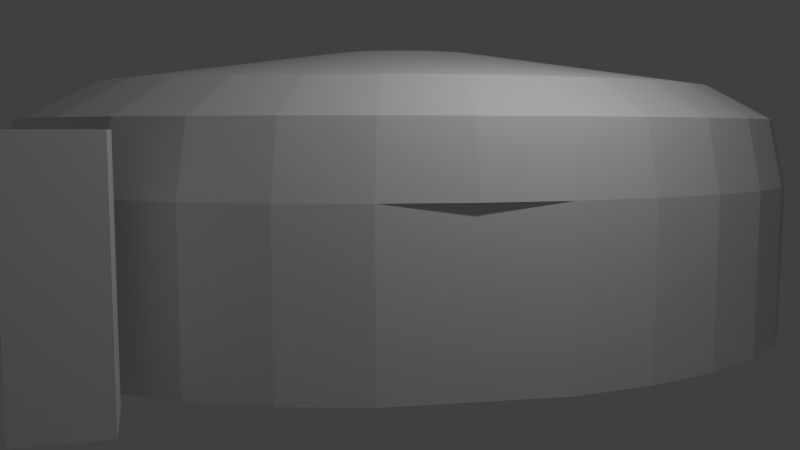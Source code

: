 # Source: Closed_Tend.blend  (saved by Blender 2.75.0; exported with 4.5.12 LTS)
import bpy
from mathutils import Matrix  # noqa: F401  (used for matrix-valued properties, if any)

bpy.ops.wm.read_factory_settings(use_empty=True)
scene = bpy.context.scene
scene.name = 'Scene'

# ---- collections
col_collection_1 = bpy.data.collections.new('Collection 1'); scene.collection.children.link(col_collection_1)

# ---- materials (node trees are filled in below, after node groups)
mat_material = bpy.data.materials.new('Material')
mat_material.alpha_threshold = 0.0
mat_material.roughness = 0.5

# ---- material node trees
mat_material.use_nodes = True; mat_material.node_tree.nodes.clear()
_N = mat_material.node_tree.nodes; _L = mat_material.node_tree.links
n0 = _N.new('ShaderNodeOutputMaterial'); n0.name = 'Material Output'; n0.location = (300, 300)
n1 = _N.new('ShaderNodeBsdfDiffuse'); n1.name = 'Diffuse BSDF'; n1.location = (10, 300)
_L.new(n1.outputs[0], n0.inputs[0])
n0.is_active_output = True

# ---- world
world_world = bpy.data.worlds.new('World'); scene.world = world_world
world_world.color = (0.05088, 0.05088, 0.05088)
world_world.use_sun_shadow = False
world_world.sun_shadow_jitter_overblur = 0.0
world_world.cycles.sampling_method = 'MANUAL'
world_world.cycles.sample_map_resolution = 256

# ---- cameras
cam_camera = bpy.data.cameras.new('Camera')
cam_camera.clip_end = 100.0
cam_camera.lens = 35.0
cam_camera.sensor_width = 32.0
cam_camera.sensor_height = 18.0
cam_camera.ortho_scale = 7.314
cam_camera.dof.focus_distance = 0.0

# ---- lights
light_point = bpy.data.lights.new('Point', 'POINT')
light_point.transmission_factor = 0.0
light_point.energy = 100.0
light_point.shadow_buffer_clip_start = 0.5
light_point.shadow_soft_size = 0.1
light_point.shadow_maximum_resolution = 0.006
light_point.use_absolute_resolution = True
light_point.cycles.use_multiple_importance_sampling = False

# ---- meshes
me_circle_001 = bpy.data.meshes.new('Circle.001')
me_circle_001.from_pydata([(0.9529, 2.779, 0.0), (0.4838, 2.949, 0.0), (-0.004011, 3.006, 0.0), (-0.4917, 2.948, 0.0), (-0.9605, 2.776, 0.0), (-1.392, 2.499, 0.0), (-1.771, 2.125, 0.0), (-2.081, 1.67, 0.0), (-2.312, 1.151, 0.0), (-2.454, 0.588, 0.0), (0.9393, 2.739, 0.0234), (-2.453, -0.5826, 0.0), (-2.31, -1.145, 0.0), (-2.078, -1.664, 0.0), (-1.767, -2.118, 0.0), (-1.388, -2.49, 0.0), (-0.9553, -2.767, 0.0), (-0.4862, -2.937, 0.0), (0.001618, -2.994, 0.0), (0.4893, -2.936, 0.0), (0.9581, -2.764, 0.0), (1.39, -2.487, 0.0), (1.769, -2.113, 0.0), (2.079, -1.658, 0.0), (2.31, -1.139, 0.0), (2.451, -0.576, 0.0), (2.499, 0.009376, 0.0), (2.45, 0.5946, 0.0), (2.307, 1.157, 0.0), (2.076, 1.676, 0.0), (1.765, 2.13, 0.0), (1.385, 2.502, 0.0), (0.9172, 2.675, 1.908), (0.4656, 2.839, 1.908), (-0.003902, 2.894, 1.908), (-0.4733, 2.837, 1.908), (-0.9246, 2.673, 1.908), (-1.34, 2.405, 1.908), (-1.705, 2.046, 1.908), (-2.003, 1.608, 1.908), (-2.225, 1.108, 1.908), (-2.362, 0.5662, 1.908), (-2.408, 0.002746, 1.908), (-2.361, -0.5605, 1.908), (-2.223, -1.102, 1.908), (-2.0, -1.601, 1.908), (-1.701, -2.038, 1.908), (-1.336, -2.397, 1.908), (-0.9196, -2.663, 1.908), (-0.468, -2.827, 1.908), (0.001517, -2.882, 1.908), (0.4709, -2.825, 1.908), (0.9222, -2.661, 1.908), (1.338, -2.393, 1.908), (1.702, -2.034, 1.908), (2.001, -1.596, 1.908), (2.223, -1.096, 1.908), (2.359, -0.5542, 1.908), (2.405, 0.009249, 1.908), (2.358, 0.5725, 1.908), (2.221, 1.114, 1.908), (1.998, 1.613, 1.908), (1.698, 2.05, 1.908), (1.333, 2.409, 1.908), (0.7636, 2.229, 2.2), (0.3875, 2.365, 2.2), (-0.003453, 2.411, 2.2), (-0.3944, 2.364, 2.2), (-0.7702, 2.227, 2.2), (-1.116, 2.004, 2.2), (-1.42, 1.704, 2.2), (-1.669, 1.34, 2.2), (-1.853, 0.9238, 2.2), (-1.967, 0.4725, 2.2), (-2.005, 0.003289, 2.2), (-1.966, -0.4658, 2.2), (-1.852, -0.9168, 2.2), (-1.666, -1.332, 2.2), (-1.417, -1.696, 2.2), (-1.113, -1.995, 2.2), (-0.766, -2.217, 2.2), (-0.3899, -2.353, 2.2), (0.001059, -2.399, 2.2), (0.392, -2.352, 2.2), (0.7678, -2.215, 2.2), (1.114, -1.992, 2.2), (1.417, -1.693, 2.2), (1.666, -1.328, 2.2), (1.851, -0.9118, 2.2), (1.965, -0.4605, 2.2), (2.003, 0.008705, 2.2), (1.964, 0.4778, 2.2), (1.849, 0.9288, 2.2), (1.664, 1.344, 2.2), (1.414, 1.708, 2.2), (1.11, 2.007, 2.2), (0.18, 0.5327, 2.5), (0.09092, 0.565, 2.5), (-0.001732, 0.5758, 2.5), (-0.09436, 0.5647, 2.5), (-0.1834, 0.5322, 2.5), (-0.2655, 0.4794, 2.5), (-0.3373, 0.4085, 2.5), (-0.3963, 0.322, 2.5), (-0.4401, 0.2235, 2.5), (-0.467, 0.1165, 2.5), (-0.476, 0.005355, 2.5), (-0.4668, -0.1058, 2.5), (-0.4397, -0.2127, 2.5), (-0.3957, -0.3111, 2.5), (-0.3366, -0.3974, 2.5), (-0.2646, -0.4681, 2.5), (-0.1824, -0.5207, 2.5), (-0.09331, -0.553, 2.5), (-0.0006624, -0.5638, 2.5), (0.09197, -0.5527, 2.5), (0.181, -0.5202, 2.5), (0.2631, -0.4674, 2.5), (0.335, -0.3965, 2.5), (0.3939, -0.31, 2.5), (0.4377, -0.2115, 2.5), (0.4646, -0.1045, 2.5), (0.4737, 0.006638, 2.5), (0.4644, 0.1178, 2.5), (0.4373, 0.2246, 2.5), (0.3933, 0.3231, 2.5), (0.3342, 0.4094, 2.5), (0.2622, 0.4801, 2.5), (-1.388, -2.49, 1.344), (-0.9553, -2.767, 1.344), (-0.004011, 3.006, 1.344), (-0.4917, 2.948, 1.344), (2.076, 1.676, 1.344), (1.765, 2.13, 1.344), (-0.4862, -2.937, 1.344), (-0.9605, 2.776, 1.344), (1.385, 2.502, 1.344), (0.001618, -2.994, 1.344), (-1.392, 2.499, 1.344), (0.9529, 2.779, 1.344), (0.4893, -2.936, 1.344), (-1.771, 2.125, 1.344), (0.9581, -2.764, 1.344), (-2.081, 1.67, 1.344), (1.39, -2.487, 1.344), (-2.312, 1.151, 1.344), (1.769, -2.113, 1.344), (-2.454, 0.588, 1.344), (2.079, -1.658, 1.344), (-2.501, 0.002619, 1.344), (2.31, -1.139, 1.344), (-2.453, -0.5826, 1.344), (2.451, -0.576, 1.344), (-2.31, -1.145, 1.344), (2.499, 0.009376, 1.344), (-2.078, -1.664, 1.344), (2.45, 0.5946, 1.344), (-1.767, -2.118, 1.344), (0.4838, 2.949, 1.344), (2.307, 1.157, 1.344), (0.477, 2.906, 0.0234), (-0.003743, 2.963, 0.0234), (-0.4844, 2.905, 0.0234), (-0.9464, 2.736, 0.0234), (-1.372, 2.462, 0.0234), (-1.745, 2.094, 0.0234), (-2.051, 1.646, 0.0234), (-2.278, 1.134, 0.0234), (-2.418, 0.5795, 0.0234), (-2.417, -0.5741, 0.0234), (-2.276, -1.129, 0.0234), (-2.048, -1.639, 0.0234), (-1.741, -2.087, 0.0234), (-1.368, -2.454, 0.0234), (-0.9413, -2.727, 0.0234), (-0.4789, -2.894, 0.0234), (0.001805, -2.951, 0.0234), (0.4824, -2.893, 0.0234), (0.9445, -2.724, 0.0234), (1.37, -2.451, 0.0234), (1.743, -2.082, 0.0234), (2.049, -1.634, 0.0234), (2.276, -1.122, 0.0234), (2.416, -0.5675, 0.0234), (2.463, 0.009327, 0.0234), (2.415, 0.5861, 0.0234), (2.274, 1.141, 0.0234), (2.046, 1.651, 0.0234), (1.739, 2.099, 0.0234), (1.366, 2.466, 0.0234), (0.9041, 2.636, 1.903), (0.4591, 2.798, 1.903), (-0.003644, 2.852, 1.903), (-0.4663, 2.797, 1.903), (-0.911, 2.634, 1.903), (-1.321, 2.37, 1.903), (-1.68, 2.016, 1.903), (-1.974, 1.584, 1.903), (-2.193, 1.092, 1.903), (-2.327, 0.5581, 1.903), (-2.373, 0.002793, 1.903), (-2.326, -0.5523, 1.903), (-2.191, -1.086, 1.903), (-1.971, -1.578, 1.903), (-1.676, -2.009, 1.903), (-1.316, -2.362, 1.903), (-0.9061, -2.624, 1.903), (-0.461, -2.786, 1.903), (0.001696, -2.84, 1.903), (0.4643, -2.785, 1.903), (0.909, -2.622, 1.903), (1.319, -2.358, 1.903), (1.678, -2.004, 1.903), (1.972, -1.572, 1.903), (2.191, -1.08, 1.903), (2.326, -0.5461, 1.903), (2.371, 0.009202, 1.903), (2.324, 0.5643, 1.903), (2.189, 1.098, 1.903), (1.969, 1.59, 1.903), (1.674, 2.021, 1.903), (1.314, 2.374, 1.903), (0.7528, 2.197, 2.192), (0.3822, 2.331, 2.192), (-0.003193, 2.376, 2.192), (-0.3885, 2.33, 2.192), (-0.7588, 2.195, 2.192), (-1.1, 1.975, 2.192), (-1.399, 1.68, 2.192), (-1.644, 1.32, 2.192), (-1.826, 0.9105, 2.192), (-1.938, 0.4657, 2.192), (-1.976, 0.003329, 2.192), (-1.938, -0.459, 2.192), (-1.825, -0.9034, 2.192), (-1.642, -1.313, 2.192), (-1.396, -1.672, 2.192), (-1.096, -1.966, 2.192), (-0.7547, -2.185, 2.192), (-0.3841, -2.319, 2.192), (0.001254, -2.364, 2.192), (0.3865, -2.318, 2.192), (0.7569, -2.183, 2.192), (1.098, -1.963, 2.192), (1.397, -1.668, 2.192), (1.642, -1.308, 2.192), (1.825, -0.8985, 2.192), (1.937, -0.4537, 2.192), (1.974, 0.008666, 2.192), (1.936, 0.471, 2.192), (1.823, 0.9154, 2.192), (1.64, 1.325, 2.192), (1.394, 1.684, 2.192), (1.094, 1.978, 2.192), (0.1776, 0.5251, 2.487), (0.08981, 0.5569, 2.487), (-0.001497, 0.5676, 2.487), (-0.09279, 0.5567, 2.487), (-0.1805, 0.5246, 2.487), (-0.2614, 0.4726, 2.487), (-0.3323, 0.4026, 2.487), (-0.3904, 0.3175, 2.487), (-0.4335, 0.2203, 2.487), (-0.4601, 0.1149, 2.487), (-0.469, 0.005365, 2.487), (-0.4599, -0.1042, 2.487), (-0.4331, -0.2095, 2.487), (-0.3898, -0.3065, 2.487), (-0.3315, -0.3915, 2.487), (-0.2605, -0.4613, 2.487), (-0.1796, -0.5131, 2.487), (-0.09175, -0.5449, 2.487), (-0.0004428, -0.5556, 2.487), (0.09085, -0.5447, 2.487), (0.1786, -0.5126, 2.487), (0.2595, -0.4606, 2.487), (0.3303, -0.3907, 2.487), (0.3884, -0.3055, 2.487), (0.4316, -0.2083, 2.487), (0.4581, -0.1029, 2.487), (0.467, 0.00663, 2.487), (0.4579, 0.1162, 2.487), (0.4312, 0.2215, 2.487), (0.3879, 0.3185, 2.487), (0.3296, 0.4035, 2.487), (0.2586, 0.4733, 2.487), (-1.368, -2.454, 1.348), (-0.9413, -2.727, 1.348), (-0.003743, 2.963, 1.348), (-0.4844, 2.905, 1.348), (2.046, 1.651, 1.348), (1.739, 2.099, 1.348), (-0.4789, -2.894, 1.348), (-0.9464, 2.736, 1.348), (1.366, 2.466, 1.348), (0.001805, -2.951, 1.348), (-1.372, 2.462, 1.348), (0.9393, 2.739, 1.348), (0.4824, -2.893, 1.348), (-1.745, 2.094, 1.348), (0.9445, -2.724, 1.348), (-2.051, 1.646, 1.348), (1.37, -2.451, 1.348), (-2.278, 1.134, 1.348), (1.743, -2.082, 1.348), (-2.418, 0.5795, 1.348), (2.049, -1.634, 1.348), (-2.465, 0.002668, 1.348), (2.276, -1.122, 1.348), (-2.417, -0.5741, 1.348), (2.416, -0.5675, 1.348), (-2.276, -1.129, 1.348), (2.463, 0.009327, 1.348), (-2.048, -1.639, 1.348), (2.415, 0.5861, 1.348), (-1.741, -2.087, 1.348), (0.477, 2.906, 1.348), (2.274, 1.141, 1.348)], [], [(129, 48, 47, 128), (131, 35, 34, 130), (133, 62, 61, 132), (134, 49, 48, 129), (135, 36, 35, 131), (136, 63, 62, 133), (137, 50, 49, 134), (138, 37, 36, 135), (139, 32, 63, 136), (140, 51, 50, 137), (141, 38, 37, 138), (142, 52, 51, 140), (143, 39, 38, 141), (144, 53, 52, 142), (145, 40, 39, 143), (146, 54, 53, 144), (147, 41, 40, 145), (148, 55, 54, 146), (149, 42, 41, 147), (150, 56, 55, 148), (151, 43, 42, 149), (152, 57, 56, 150), (153, 44, 43, 151), (154, 58, 57, 152), (155, 45, 44, 153), (156, 59, 58, 154), (157, 46, 45, 155), (158, 33, 32, 139), (159, 60, 59, 156), (128, 47, 46, 157), (130, 34, 33, 158), (132, 61, 60, 159), (56, 88, 87, 55), (43, 75, 74, 42), (57, 89, 88, 56), (44, 76, 75, 43), (58, 90, 89, 57), (45, 77, 76, 44), (59, 91, 90, 58), (46, 78, 77, 45), (33, 65, 64, 32), (60, 92, 91, 59), (47, 79, 78, 46), (34, 66, 65, 33), (61, 93, 92, 60), (48, 80, 79, 47), (35, 67, 66, 34), (62, 94, 93, 61), (49, 81, 80, 48), (36, 68, 67, 35), (63, 95, 94, 62), (50, 82, 81, 49), (37, 69, 68, 36), (32, 64, 95, 63), (51, 83, 82, 50), (38, 70, 69, 37), (52, 84, 83, 51), (39, 71, 70, 38), (53, 85, 84, 52), (40, 72, 71, 39), (54, 86, 85, 53), (41, 73, 72, 40), (55, 87, 86, 54), (42, 74, 73, 41), (91, 123, 122, 90), (78, 110, 109, 77), (65, 97, 96, 64), (92, 124, 123, 91), (79, 111, 110, 78), (66, 98, 97, 65), (93, 125, 124, 92), (80, 112, 111, 79), (67, 99, 98, 66), (94, 126, 125, 93), (81, 113, 112, 80), (68, 100, 99, 67), (95, 127, 126, 94), (82, 114, 113, 81), (69, 101, 100, 68), (64, 96, 127, 95), (83, 115, 114, 82), (70, 102, 101, 69), (84, 116, 115, 83), (71, 103, 102, 70), (85, 117, 116, 84), (72, 104, 103, 71), (86, 118, 117, 85), (73, 105, 104, 72), (87, 119, 118, 86), (74, 106, 105, 73), (88, 120, 119, 87), (75, 107, 106, 74), (89, 121, 120, 88), (76, 108, 107, 75), (90, 122, 121, 89), (77, 109, 108, 76), (97, 98, 99, 100, 101, 102, 103, 104, 105, 106, 107, 108, 109, 110, 111, 112, 113, 114, 115, 116, 117, 118, 119, 120, 121, 122, 123, 124, 125, 126, 127, 96), (29, 132, 159, 28), (2, 130, 158, 1), (15, 128, 157, 14), (28, 159, 156, 27), (1, 158, 139, 0), (14, 157, 155, 13), (27, 156, 154, 26), (13, 155, 153, 12), (26, 154, 152, 25), (12, 153, 151, 11), (25, 152, 150, 24), (1, 0, 31, 30, 29, 28, 27, 26, 25, 24, 23, 22, 21, 20, 19, 18, 17, 16, 15, 14, 13, 12, 11, 9, 8, 7, 6, 5, 4, 3, 2), (24, 150, 148, 23), (287, 286, 205, 206), (23, 148, 146, 22), (9, 147, 145, 8), (22, 146, 144, 21), (8, 145, 143, 7), (21, 144, 142, 20), (7, 143, 141, 6), (20, 142, 140, 19), (6, 141, 138, 5), (19, 140, 137, 18), (0, 139, 136, 31), (5, 138, 135, 4), (18, 137, 134, 17), (31, 136, 133, 30), (4, 135, 131, 3), (17, 134, 129, 16), (30, 133, 132, 29), (3, 131, 130, 2), (16, 129, 128, 15), (289, 288, 192, 193), (291, 290, 219, 220), (292, 287, 206, 207), (293, 289, 193, 194), (294, 291, 220, 221), (295, 292, 207, 208), (296, 293, 194, 195), (297, 294, 221, 190), (298, 295, 208, 209), (299, 296, 195, 196), (300, 298, 209, 210), (301, 299, 196, 197), (302, 300, 210, 211), (303, 301, 197, 198), (304, 302, 211, 212), (305, 303, 198, 199), (306, 304, 212, 213), (307, 305, 199, 200), (308, 306, 213, 214), (309, 307, 200, 201), (310, 308, 214, 215), (311, 309, 201, 202), (312, 310, 215, 216), (313, 311, 202, 203), (314, 312, 216, 217), (315, 313, 203, 204), (316, 297, 190, 191), (317, 314, 217, 218), (286, 315, 204, 205), (288, 316, 191, 192), (290, 317, 218, 219), (214, 213, 245, 246), (201, 200, 232, 233), (215, 214, 246, 247), (202, 201, 233, 234), (216, 215, 247, 248), (203, 202, 234, 235), (217, 216, 248, 249), (204, 203, 235, 236), (191, 190, 222, 223), (218, 217, 249, 250), (205, 204, 236, 237), (192, 191, 223, 224), (219, 218, 250, 251), (206, 205, 237, 238), (193, 192, 224, 225), (220, 219, 251, 252), (207, 206, 238, 239), (194, 193, 225, 226), (221, 220, 252, 253), (208, 207, 239, 240), (195, 194, 226, 227), (190, 221, 253, 222), (209, 208, 240, 241), (196, 195, 227, 228), (210, 209, 241, 242), (197, 196, 228, 229), (211, 210, 242, 243), (198, 197, 229, 230), (212, 211, 243, 244), (199, 198, 230, 231), (213, 212, 244, 245), (200, 199, 231, 232), (249, 248, 280, 281), (236, 235, 267, 268), (223, 222, 254, 255), (250, 249, 281, 282), (237, 236, 268, 269), (224, 223, 255, 256), (251, 250, 282, 283), (238, 237, 269, 270), (225, 224, 256, 257), (252, 251, 283, 284), (239, 238, 270, 271), (226, 225, 257, 258), (253, 252, 284, 285), (240, 239, 271, 272), (227, 226, 258, 259), (222, 253, 285, 254), (241, 240, 272, 273), (228, 227, 259, 260), (242, 241, 273, 274), (229, 228, 260, 261), (243, 242, 274, 275), (230, 229, 261, 262), (244, 243, 275, 276), (231, 230, 262, 263), (245, 244, 276, 277), (232, 231, 263, 264), (246, 245, 277, 278), (233, 232, 264, 265), (247, 246, 278, 279), (234, 233, 265, 266), (248, 247, 279, 280), (235, 234, 266, 267), (255, 254, 285, 284, 283, 282, 281, 280, 279, 278, 277, 276, 275, 274, 273, 272, 271, 270, 269, 268, 267, 266, 265, 264, 263, 262, 261, 260, 259, 258, 257, 256), (187, 186, 317, 290), (161, 160, 316, 288), (173, 172, 315, 286), (186, 185, 314, 317), (160, 10, 297, 316), (172, 171, 313, 315), (185, 184, 312, 314), (171, 170, 311, 313), (184, 183, 310, 312), (170, 169, 309, 311), (183, 182, 308, 310), (160, 161, 162, 163, 164, 165, 166, 167, 168, 169, 170, 171, 172, 173, 174, 175, 176, 177, 178, 179, 180, 181, 182, 183, 184, 185, 186, 187, 188, 189, 10), (182, 181, 306, 308), (181, 180, 304, 306), (168, 167, 303, 305), (180, 179, 302, 304), (167, 166, 301, 303), (179, 178, 300, 302), (166, 165, 299, 301), (178, 177, 298, 300), (165, 164, 296, 299), (177, 176, 295, 298), (10, 189, 294, 297), (164, 163, 293, 296), (176, 175, 292, 295), (189, 188, 291, 294), (163, 162, 289, 293), (175, 174, 287, 292), (188, 187, 290, 291), (162, 161, 288, 289), (174, 173, 286, 287), (147, 9, 168, 305), (149, 147, 305, 307), (151, 149, 307, 309), (11, 151, 309, 169), (9, 11, 169, 168), (149, 147, 9, 11, 151)])
me_circle_001.materials.append(mat_material)
me_circle_001.use_remesh_preserve_volume = False
me_circle_001.use_remesh_preserve_attributes = False
me_circle_001.use_mirror_vertex_groups = False
me_circle_001.update()
me_cube_001 = bpy.data.meshes.new('Cube.001')
me_cube_001.from_pydata([(-1.0, -1.0, -1.0), (-1.0, -1.0, 1.0), (-1.0, 1.0, -1.0), (-1.0, 1.0, 1.0), (1.0, -1.0, -1.0), (1.0, -1.0, 1.0), (1.0, 1.0, -1.0), (1.0, 1.0, 1.0)], [], [(1, 3, 2, 0), (3, 7, 6, 2), (7, 5, 4, 6), (5, 1, 0, 4), (0, 2, 6, 4), (5, 7, 3, 1)])
me_cube_001.use_remesh_preserve_volume = False
me_cube_001.use_remesh_preserve_attributes = False
me_cube_001.use_mirror_vertex_groups = False
me_cube_001.update()

# ---- objects
ob_point = bpy.data.objects.new('Point', light_point)
ob_tent = bpy.data.objects.new('Tent', me_circle_001)
ob_player = bpy.data.objects.new('Player', me_cube_001)
ob_camera = bpy.data.objects.new('Camera', cam_camera)

# ---- transforms, parenting, visibility, modifiers, constraints
ob_point.location = (-3.795, -8.378, 3.897)
ob_point.lineart.crease_threshold = 0.0
ob_tent.location = (0.0, -7.709, 0.0)
ob_tent.scale = (1.0, 1.167, 1.0)
ob_tent.lineart.crease_threshold = 0.0
ob_player.location = (-2.534, -5.115, 0.9153)
ob_player.rotation_euler = (0.0, -0.0, 1.662)
ob_player.scale = (0.3, 0.3, 0.9)
ob_player.lineart.crease_threshold = 0.0
ob_camera.location = (-7.974, -6.162, 1.795)
ob_camera.rotation_euler = (1.466, 0.0, -1.754)
ob_camera.lock_rotations_4d = False
ob_camera.empty_display_type = 'ARROWS'
ob_camera.color = (0.0, 0.0, 0.0, 0.0)
ob_camera.display_type = 'WIRE'
ob_camera.lineart.crease_threshold = 0.0

# ---- collection membership
col_collection_1.objects.link(ob_point)
col_collection_1.objects.link(ob_tent)
col_collection_1.objects.link(ob_player)
col_collection_1.objects.link(ob_camera)

# ---- scene / render settings (as saved in the file)
scene.camera = ob_camera
scene.frame_start = 1; scene.frame_end = 250; scene.frame_set(1)
scene.render.engine = 'CYCLES'
scene.render.resolution_percentage = 50
scene.render.dither_intensity = 0.0
scene.cycles.use_denoising = False
scene.cycles.samples = 10
scene.cycles.sampling_pattern = 'TABULATED_SOBOL'
scene.cycles.light_sampling_threshold = 0.0
scene.cycles.use_adaptive_sampling = False
scene.cycles.use_light_tree = False
scene.cycles.blur_glossy = 0.0
scene.cycles.pixel_filter_type = 'GAUSSIAN'
scene.cycles.sample_clamp_indirect = 0.0
scene.view_settings.view_transform = 'Standard'
bpy.context.view_layer.update()
